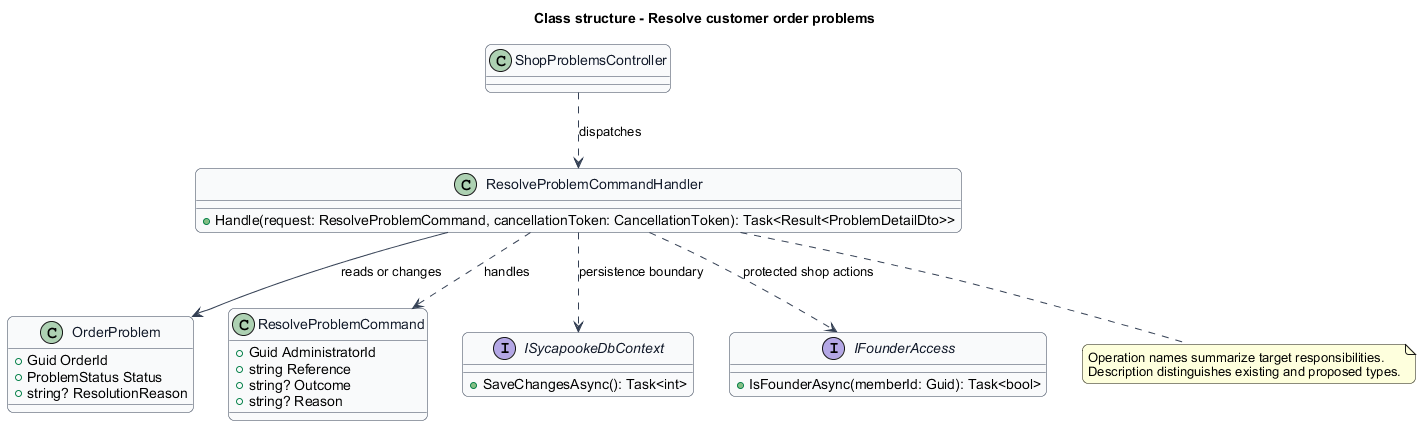

The diagram above was rendered by PlantUML. Its source (embedded in the PNG):
@startuml
skinparam backgroundColor #FFFFFF
skinparam shadowing false
skinparam roundcorner 12
skinparam defaultFontName Arial
skinparam ArrowColor #344054
title Class structure - Resolve customer order problems
skinparam class {
 BorderColor #344054
 FontColor #101828
 BackgroundColor #F9FAFB
}
class "ShopProblemsController" as Entry {
}
class "ResolveProblemCommandHandler" as Handler {
 +Handle(request: ResolveProblemCommand, cancellationToken: CancellationToken): Task<Result<ProblemDetailDto>>
}
class "OrderProblem" as Model {
 +Guid OrderId
 +ProblemStatus Status
 +string? ResolutionReason
}
class "ResolveProblemCommand" as Request {
 +Guid AdministratorId
 +string Reference
 +string? Outcome
 +string? Reason
}
Handler ..> Request : handles
Entry ..> Handler : dispatches
Handler --> Model : reads or changes
interface ISycapookeDbContext {
 +SaveChangesAsync(): Task<int>
}
Handler ..> ISycapookeDbContext : persistence boundary
interface IFounderAccess {
 +IsFounderAsync(memberId: Guid): Task<bool>
}
Handler ..> IFounderAccess : protected shop actions
note bottom of Handler
Operation names summarize target responsibilities.
Description distinguishes existing and proposed types.
end note
@enduml